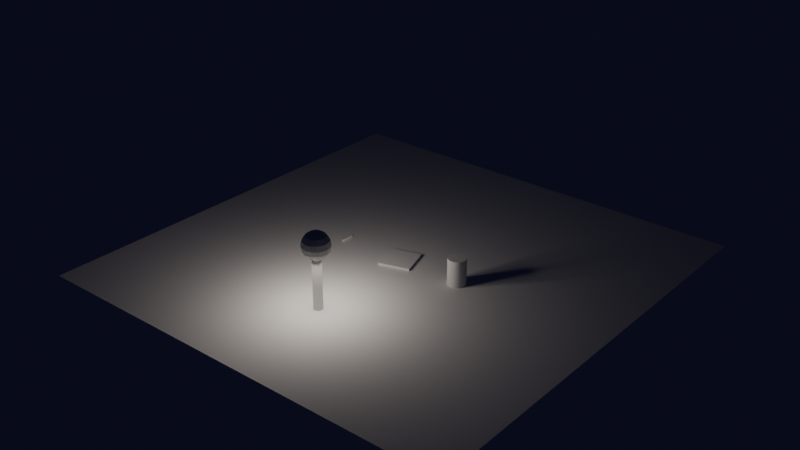 # Source: ED5.blend  (saved by Blender 4.2.66; exported with 4.5.12 LTS)
import bpy
from mathutils import Matrix  # noqa: F401  (used for matrix-valued properties, if any)

bpy.ops.wm.read_factory_settings(use_empty=True)
scene = bpy.context.scene
scene.name = 'Scene'

# ---- collections
col_collection = bpy.data.collections.new('Collection'); scene.collection.children.link(col_collection)

# ---- world
world_world = bpy.data.worlds.new('World'); scene.world = world_world
world_world.use_nodes = True; world_world.node_tree.nodes.clear()
_N = world_world.node_tree.nodes; _L = world_world.node_tree.links
n0 = _N.new('ShaderNodeOutputWorld'); n0.name = 'World Output'; n0.location = (300, 300)
n1 = _N.new('ShaderNodeBackground'); n1.name = 'Background'; n1.location = (10, 300)
n1.inputs[0].default_value = (0.1, 0.1, 0.3, 1.0)
n1.inputs[1].default_value = 0.05
_L.new(n1.outputs[0], n0.inputs[0])
n0.is_active_output = True
world_world.color = (0.05088, 0.05088, 0.05088)
world_world.sun_shadow_jitter_overblur = 0.0

# ---- lights
light_ponto_016 = bpy.data.lights.new('Ponto.016', 'POINT')
light_ponto_016.color = (1.0, 0.9, 0.8)
light_ponto_016.energy = 200.0
light_ponto_016.shadow_soft_size = 0.5

# ---- meshes
me_plano_017 = bpy.data.meshes.new('Plano.017')
me_plano_017.from_pydata([(-5.0, -5.0, 0.0), (5.0, -5.0, 0.0), (-5.0, 5.0, 0.0), (5.0, 5.0, 0.0)], [], [(0, 1, 3, 2)])
_uv = me_plano_017.uv_layers.new(name='Mapa UV')
_uv.uv.foreach_set('vector', [0.0, 0.0, 1.0, 0.0, 1.0, 1.0, 0.0, 1.0])
me_plano_017.update()
me_cubo_016 = bpy.data.meshes.new('Cubo.016')
me_cubo_016.from_pydata([(-0.5, -0.5, -0.5), (-0.5, -0.5, 0.5), (-0.5, 0.5, -0.5), (-0.5, 0.5, 0.5), (0.5, -0.5, -0.5), (0.5, -0.5, 0.5), (0.5, 0.5, -0.5), (0.5, 0.5, 0.5)], [], [(0, 1, 3, 2), (2, 3, 7, 6), (6, 7, 5, 4), (4, 5, 1, 0), (2, 6, 4, 0), (7, 3, 1, 5)])
_uv = me_cubo_016.uv_layers.new(name='Mapa UV')
_uv.uv.foreach_set('vector', [0.375, 0.0, 0.625, 0.0, 0.625, 0.25, 0.375, 0.25, 0.375, 0.25, 0.625, 0.25, 0.625, 0.5, 0.375, 0.5, 0.375, 0.5, 0.625, 0.5, 0.625, 0.75, 0.375, 0.75, 0.375, 0.75, 0.625, 0.75, 0.625, 1.0, 0.375, 1.0, 0.125, 0.5, 0.375, 0.5, 0.375, 0.75, 0.125, 0.75, 0.625, 0.5, 0.875, 0.5, 0.875, 0.75, 0.625, 0.75])
me_cubo_016.update()
me_cilindro_050 = bpy.data.meshes.new('Cilindro.050')
me_cilindro_050.from_pydata([(0.0, 0.2, -0.6), (0.0, 0.2, 0.6), (0.03902, 0.1962, -0.6), (0.03902, 0.1962, 0.6), (0.07654, 0.1848, -0.6), (0.07654, 0.1848, 0.6), (0.1111, 0.1663, -0.6), (0.1111, 0.1663, 0.6), (0.1414, 0.1414, -0.6), (0.1414, 0.1414, 0.6), (0.1663, 0.1111, -0.6), (0.1663, 0.1111, 0.6), (0.1848, 0.07654, -0.6), (0.1848, 0.07654, 0.6), (0.1962, 0.03902, -0.6), (0.1962, 0.03902, 0.6), (0.2, 0.0, -0.6), (0.2, 0.0, 0.6), (0.1962, -0.03902, -0.6), (0.1962, -0.03902, 0.6), (0.1848, -0.07654, -0.6), (0.1848, -0.07654, 0.6), (0.1663, -0.1111, -0.6), (0.1663, -0.1111, 0.6), (0.1414, -0.1414, -0.6), (0.1414, -0.1414, 0.6), (0.1111, -0.1663, -0.6), (0.1111, -0.1663, 0.6), (0.07654, -0.1848, -0.6), (0.07654, -0.1848, 0.6), (0.03902, -0.1962, -0.6), (0.03902, -0.1962, 0.6), (0.0, -0.2, -0.6), (0.0, -0.2, 0.6), (-0.03902, -0.1962, -0.6), (-0.03902, -0.1962, 0.6), (-0.07654, -0.1848, -0.6), (-0.07654, -0.1848, 0.6), (-0.1111, -0.1663, -0.6), (-0.1111, -0.1663, 0.6), (-0.1414, -0.1414, -0.6), (-0.1414, -0.1414, 0.6), (-0.1663, -0.1111, -0.6), (-0.1663, -0.1111, 0.6), (-0.1848, -0.07654, -0.6), (-0.1848, -0.07654, 0.6), (-0.1962, -0.03902, -0.6), (-0.1962, -0.03902, 0.6), (-0.2, 0.0, -0.6), (-0.2, 0.0, 0.6), (-0.1962, 0.03902, -0.6), (-0.1962, 0.03902, 0.6), (-0.1848, 0.07654, -0.6), (-0.1848, 0.07654, 0.6), (-0.1663, 0.1111, -0.6), (-0.1663, 0.1111, 0.6), (-0.1414, 0.1414, -0.6), (-0.1414, 0.1414, 0.6), (-0.1111, 0.1663, -0.6), (-0.1111, 0.1663, 0.6), (-0.07654, 0.1848, -0.6), (-0.07654, 0.1848, 0.6), (-0.03902, 0.1962, -0.6), (-0.03902, 0.1962, 0.6)], [], [(0, 1, 3, 2), (2, 3, 5, 4), (4, 5, 7, 6), (6, 7, 9, 8), (8, 9, 11, 10), (10, 11, 13, 12), (12, 13, 15, 14), (14, 15, 17, 16), (16, 17, 19, 18), (18, 19, 21, 20), (20, 21, 23, 22), (22, 23, 25, 24), (24, 25, 27, 26), (26, 27, 29, 28), (28, 29, 31, 30), (30, 31, 33, 32), (32, 33, 35, 34), (34, 35, 37, 36), (36, 37, 39, 38), (38, 39, 41, 40), (40, 41, 43, 42), (42, 43, 45, 44), (44, 45, 47, 46), (46, 47, 49, 48), (48, 49, 51, 50), (50, 51, 53, 52), (52, 53, 55, 54), (54, 55, 57, 56), (56, 57, 59, 58), (58, 59, 61, 60), (3, 1, 63, 61, 59, 57, 55, 53, 51, 49, 47, 45, 43, 41, 39, 37, 35, 33, 31, 29, 27, 25, 23, 21, 19, 17, 15, 13, 11, 9, 7, 5), (60, 61, 63, 62), (62, 63, 1, 0), (0, 2, 4, 6, 8, 10, 12, 14, 16, 18, 20, 22, 24, 26, 28, 30, 32, 34, 36, 38, 40, 42, 44, 46, 48, 50, 52, 54, 56, 58, 60, 62)])
_uv = me_cilindro_050.uv_layers.new(name='Mapa UV')
_uv.uv.foreach_set('vector', [1.0, 0.5, 1.0, 1.0, 0.9688, 1.0, 0.9688, 0.5, 0.9688, 0.5, 0.9688, 1.0, 0.9375, 1.0, 0.9375, 0.5, 0.9375, 0.5, 0.9375, 1.0, 0.9062, 1.0, 0.9062, 0.5, 0.9062, 0.5, 0.9062, 1.0, 0.875, 1.0, 0.875, 0.5, 0.875, 0.5, 0.875, 1.0, 0.8438, 1.0, 0.8438, 0.5, 0.8438, 0.5, 0.8438, 1.0, 0.8125, 1.0, 0.8125, 0.5, 0.8125, 0.5, 0.8125, 1.0, 0.7812, 1.0, 0.7812, 0.5, 0.7812, 0.5, 0.7812, 1.0, 0.75, 1.0, 0.75, 0.5, 0.75, 0.5, 0.75, 1.0, 0.7188, 1.0, 0.7188, 0.5, 0.7188, 0.5, 0.7188, 1.0, 0.6875, 1.0, 0.6875, 0.5, 0.6875, 0.5, 0.6875, 1.0, 0.6562, 1.0, 0.6562, 0.5, 0.6562, 0.5, 0.6562, 1.0, 0.625, 1.0, 0.625, 0.5, 0.625, 0.5, 0.625, 1.0, 0.5938, 1.0, 0.5938, 0.5, 0.5938, 0.5, 0.5938, 1.0, 0.5625, 1.0, 0.5625, 0.5, 0.5625, 0.5, 0.5625, 1.0, 0.5312, 1.0, 0.5312, 0.5, 0.5312, 0.5, 0.5312, 1.0, 0.5, 1.0, 0.5, 0.5, 0.5, 0.5, 0.5, 1.0, 0.4688, 1.0, 0.4688, 0.5, 0.4688, 0.5, 0.4688, 1.0, 0.4375, 1.0, 0.4375, 0.5, 0.4375, 0.5, 0.4375, 1.0, 0.4062, 1.0, 0.4062, 0.5, 0.4062, 0.5, 0.4062, 1.0, 0.375, 1.0, 0.375, 0.5, 0.375, 0.5, 0.375, 1.0, 0.3438, 1.0, 0.3438, 0.5, 0.3438, 0.5, 0.3438, 1.0, 0.3125, 1.0, 0.3125, 0.5, 0.3125, 0.5, 0.3125, 1.0, 0.2812, 1.0, 0.2812, 0.5, 0.2812, 0.5, 0.2812, 1.0, 0.25, 1.0, 0.25, 0.5, 0.25, 0.5, 0.25, 1.0, 0.2188, 1.0, 0.2188, 0.5, 0.2188, 0.5, 0.2188, 1.0, 0.1875, 1.0, 0.1875, 0.5, 0.1875, 0.5, 0.1875, 1.0, 0.1562, 1.0, 0.1562, 0.5, 0.1562, 0.5, 0.1562, 1.0, 0.125, 1.0, 0.125, 0.5, 0.125, 0.5, 0.125, 1.0, 0.09375, 1.0, 0.09375, 0.5, 0.09375, 0.5, 0.09375, 1.0, 0.0625, 1.0, 0.0625, 0.5, 0.2968, 0.4854, 0.25, 0.49, 0.2032, 0.4854, 0.1582, 0.4717, 0.1167, 0.4496, 0.08029, 0.4197, 0.05045, 0.3833, 0.02827, 0.3418, 0.01461, 0.2968, 0.01, 0.25, 0.01461, 0.2032, 0.02827, 0.1582, 0.05045, 0.1167, 0.08029, 0.08029, 0.1167, 0.05045, 0.1582, 0.02827, 0.2032, 0.01461, 0.25, 0.01, 0.2968, 0.01461, 0.3418, 0.02827, 0.3833, 0.05045, 0.4197, 0.08029, 0.4496, 0.1167, 0.4717, 0.1582, 0.4854, 0.2032, 0.49, 0.25, 0.4854, 0.2968, 0.4717, 0.3418, 0.4496, 0.3833, 0.4197, 0.4197, 0.3833, 0.4496, 0.3418, 0.4717, 0.0625, 0.5, 0.0625, 1.0, 0.03125, 1.0, 0.03125, 0.5, 0.03125, 0.5, 0.03125, 1.0, 0.0, 1.0, 0.0, 0.5, 0.75, 0.49, 0.7968, 0.4854, 0.8418, 0.4717, 0.8833, 0.4496, 0.9197, 0.4197, 0.9496, 0.3833, 0.9717, 0.3418, 0.9854, 0.2968, 0.99, 0.25, 0.9854, 0.2032, 0.9717, 0.1582, 0.9496, 0.1167, 0.9197, 0.08029, 0.8833, 0.05045, 0.8418, 0.02827, 0.7968, 0.01461, 0.75, 0.01, 0.7032, 0.01461, 0.6582, 0.02827, 0.6167, 0.05045, 0.5803, 0.08029, 0.5504, 0.1167, 0.5283, 0.1582, 0.5146, 0.2032, 0.51, 0.25, 0.5146, 0.2968, 0.5283, 0.3418, 0.5504, 0.3833, 0.5803, 0.4197, 0.6167, 0.4496, 0.6582, 0.4717, 0.7032, 0.4854])
me_cilindro_050.update()
me_cilindro_051 = bpy.data.meshes.new('Cilindro.051')
me_cilindro_051.from_pydata([(0.0, 0.05, -0.5), (0.0, 0.05, 0.5), (0.009755, 0.04904, -0.5), (0.009755, 0.04904, 0.5), (0.01913, 0.04619, -0.5), (0.01913, 0.04619, 0.5), (0.02778, 0.04157, -0.5), (0.02778, 0.04157, 0.5), (0.03536, 0.03536, -0.5), (0.03536, 0.03536, 0.5), (0.04157, 0.02778, -0.5), (0.04157, 0.02778, 0.5), (0.04619, 0.01913, -0.5), (0.04619, 0.01913, 0.5), (0.04904, 0.009755, -0.5), (0.04904, 0.009755, 0.5), (0.05, 0.0, -0.5), (0.05, 0.0, 0.5), (0.04904, -0.009755, -0.5), (0.04904, -0.009755, 0.5), (0.04619, -0.01913, -0.5), (0.04619, -0.01913, 0.5), (0.04157, -0.02778, -0.5), (0.04157, -0.02778, 0.5), (0.03536, -0.03536, -0.5), (0.03536, -0.03536, 0.5), (0.02778, -0.04157, -0.5), (0.02778, -0.04157, 0.5), (0.01913, -0.04619, -0.5), (0.01913, -0.04619, 0.5), (0.009755, -0.04904, -0.5), (0.009755, -0.04904, 0.5), (0.0, -0.05, -0.5), (0.0, -0.05, 0.5), (-0.009755, -0.04904, -0.5), (-0.009755, -0.04904, 0.5), (-0.01913, -0.04619, -0.5), (-0.01913, -0.04619, 0.5), (-0.02778, -0.04157, -0.5), (-0.02778, -0.04157, 0.5), (-0.03536, -0.03536, -0.5), (-0.03536, -0.03536, 0.5), (-0.04157, -0.02778, -0.5), (-0.04157, -0.02778, 0.5), (-0.04619, -0.01913, -0.5), (-0.04619, -0.01913, 0.5), (-0.04904, -0.009755, -0.5), (-0.04904, -0.009755, 0.5), (-0.05, 0.0, -0.5), (-0.05, 0.0, 0.5), (-0.04904, 0.009755, -0.5), (-0.04904, 0.009755, 0.5), (-0.04619, 0.01913, -0.5), (-0.04619, 0.01913, 0.5), (-0.04157, 0.02778, -0.5), (-0.04157, 0.02778, 0.5), (-0.03536, 0.03536, -0.5), (-0.03536, 0.03536, 0.5), (-0.02778, 0.04157, -0.5), (-0.02778, 0.04157, 0.5), (-0.01913, 0.04619, -0.5), (-0.01913, 0.04619, 0.5), (-0.009755, 0.04904, -0.5), (-0.009755, 0.04904, 0.5)], [], [(0, 1, 3, 2), (2, 3, 5, 4), (4, 5, 7, 6), (6, 7, 9, 8), (8, 9, 11, 10), (10, 11, 13, 12), (12, 13, 15, 14), (14, 15, 17, 16), (16, 17, 19, 18), (18, 19, 21, 20), (20, 21, 23, 22), (22, 23, 25, 24), (24, 25, 27, 26), (26, 27, 29, 28), (28, 29, 31, 30), (30, 31, 33, 32), (32, 33, 35, 34), (34, 35, 37, 36), (36, 37, 39, 38), (38, 39, 41, 40), (40, 41, 43, 42), (42, 43, 45, 44), (44, 45, 47, 46), (46, 47, 49, 48), (48, 49, 51, 50), (50, 51, 53, 52), (52, 53, 55, 54), (54, 55, 57, 56), (56, 57, 59, 58), (58, 59, 61, 60), (3, 1, 63, 61, 59, 57, 55, 53, 51, 49, 47, 45, 43, 41, 39, 37, 35, 33, 31, 29, 27, 25, 23, 21, 19, 17, 15, 13, 11, 9, 7, 5), (60, 61, 63, 62), (62, 63, 1, 0), (0, 2, 4, 6, 8, 10, 12, 14, 16, 18, 20, 22, 24, 26, 28, 30, 32, 34, 36, 38, 40, 42, 44, 46, 48, 50, 52, 54, 56, 58, 60, 62)])
_uv = me_cilindro_051.uv_layers.new(name='Mapa UV')
_uv.uv.foreach_set('vector', [1.0, 0.5, 1.0, 1.0, 0.9688, 1.0, 0.9688, 0.5, 0.9688, 0.5, 0.9688, 1.0, 0.9375, 1.0, 0.9375, 0.5, 0.9375, 0.5, 0.9375, 1.0, 0.9062, 1.0, 0.9062, 0.5, 0.9062, 0.5, 0.9062, 1.0, 0.875, 1.0, 0.875, 0.5, 0.875, 0.5, 0.875, 1.0, 0.8438, 1.0, 0.8438, 0.5, 0.8438, 0.5, 0.8438, 1.0, 0.8125, 1.0, 0.8125, 0.5, 0.8125, 0.5, 0.8125, 1.0, 0.7812, 1.0, 0.7812, 0.5, 0.7812, 0.5, 0.7812, 1.0, 0.75, 1.0, 0.75, 0.5, 0.75, 0.5, 0.75, 1.0, 0.7188, 1.0, 0.7188, 0.5, 0.7188, 0.5, 0.7188, 1.0, 0.6875, 1.0, 0.6875, 0.5, 0.6875, 0.5, 0.6875, 1.0, 0.6562, 1.0, 0.6562, 0.5, 0.6562, 0.5, 0.6562, 1.0, 0.625, 1.0, 0.625, 0.5, 0.625, 0.5, 0.625, 1.0, 0.5938, 1.0, 0.5938, 0.5, 0.5938, 0.5, 0.5938, 1.0, 0.5625, 1.0, 0.5625, 0.5, 0.5625, 0.5, 0.5625, 1.0, 0.5312, 1.0, 0.5312, 0.5, 0.5312, 0.5, 0.5312, 1.0, 0.5, 1.0, 0.5, 0.5, 0.5, 0.5, 0.5, 1.0, 0.4688, 1.0, 0.4688, 0.5, 0.4688, 0.5, 0.4688, 1.0, 0.4375, 1.0, 0.4375, 0.5, 0.4375, 0.5, 0.4375, 1.0, 0.4062, 1.0, 0.4062, 0.5, 0.4062, 0.5, 0.4062, 1.0, 0.375, 1.0, 0.375, 0.5, 0.375, 0.5, 0.375, 1.0, 0.3438, 1.0, 0.3438, 0.5, 0.3438, 0.5, 0.3438, 1.0, 0.3125, 1.0, 0.3125, 0.5, 0.3125, 0.5, 0.3125, 1.0, 0.2812, 1.0, 0.2812, 0.5, 0.2812, 0.5, 0.2812, 1.0, 0.25, 1.0, 0.25, 0.5, 0.25, 0.5, 0.25, 1.0, 0.2188, 1.0, 0.2188, 0.5, 0.2188, 0.5, 0.2188, 1.0, 0.1875, 1.0, 0.1875, 0.5, 0.1875, 0.5, 0.1875, 1.0, 0.1562, 1.0, 0.1562, 0.5, 0.1562, 0.5, 0.1562, 1.0, 0.125, 1.0, 0.125, 0.5, 0.125, 0.5, 0.125, 1.0, 0.09375, 1.0, 0.09375, 0.5, 0.09375, 0.5, 0.09375, 1.0, 0.0625, 1.0, 0.0625, 0.5, 0.2968, 0.4854, 0.25, 0.49, 0.2032, 0.4854, 0.1582, 0.4717, 0.1167, 0.4496, 0.08029, 0.4197, 0.05045, 0.3833, 0.02827, 0.3418, 0.01461, 0.2968, 0.01, 0.25, 0.01461, 0.2032, 0.02827, 0.1582, 0.05045, 0.1167, 0.08029, 0.08029, 0.1167, 0.05045, 0.1582, 0.02827, 0.2032, 0.01461, 0.25, 0.01, 0.2968, 0.01461, 0.3418, 0.02827, 0.3833, 0.05045, 0.4197, 0.08029, 0.4496, 0.1167, 0.4717, 0.1582, 0.4854, 0.2032, 0.49, 0.25, 0.4854, 0.2968, 0.4717, 0.3418, 0.4496, 0.3833, 0.4197, 0.4197, 0.3833, 0.4496, 0.3418, 0.4717, 0.0625, 0.5, 0.0625, 1.0, 0.03125, 1.0, 0.03125, 0.5, 0.03125, 0.5, 0.03125, 1.0, 0.0, 1.0, 0.0, 0.5, 0.75, 0.49, 0.7968, 0.4854, 0.8418, 0.4717, 0.8833, 0.4496, 0.9197, 0.4197, 0.9496, 0.3833, 0.9717, 0.3418, 0.9854, 0.2968, 0.99, 0.25, 0.9854, 0.2032, 0.9717, 0.1582, 0.9496, 0.1167, 0.9197, 0.08029, 0.8833, 0.05045, 0.8418, 0.02827, 0.7968, 0.01461, 0.75, 0.01, 0.7032, 0.01461, 0.6582, 0.02827, 0.6167, 0.05045, 0.5803, 0.08029, 0.5504, 0.1167, 0.5283, 0.1582, 0.5146, 0.2032, 0.51, 0.25, 0.5146, 0.2968, 0.5283, 0.3418, 0.5504, 0.3833, 0.5803, 0.4197, 0.6167, 0.4496, 0.6582, 0.4717, 0.7032, 0.4854])
me_cilindro_051.update()
me_cilindro_052 = bpy.data.meshes.new('Cilindro.052')
me_cilindro_052.from_pydata([(0.0, 0.1, -0.1), (0.0, 0.1, 0.1), (0.01951, 0.09808, -0.1), (0.01951, 0.09808, 0.1), (0.03827, 0.09239, -0.1), (0.03827, 0.09239, 0.1), (0.05556, 0.08315, -0.1), (0.05556, 0.08315, 0.1), (0.07071, 0.07071, -0.1), (0.07071, 0.07071, 0.1), (0.08315, 0.05556, -0.1), (0.08315, 0.05556, 0.1), (0.09239, 0.03827, -0.1), (0.09239, 0.03827, 0.1), (0.09808, 0.01951, -0.1), (0.09808, 0.01951, 0.1), (0.1, 0.0, -0.1), (0.1, 0.0, 0.1), (0.09808, -0.01951, -0.1), (0.09808, -0.01951, 0.1), (0.09239, -0.03827, -0.1), (0.09239, -0.03827, 0.1), (0.08315, -0.05556, -0.1), (0.08315, -0.05556, 0.1), (0.07071, -0.07071, -0.1), (0.07071, -0.07071, 0.1), (0.05556, -0.08315, -0.1), (0.05556, -0.08315, 0.1), (0.03827, -0.09239, -0.1), (0.03827, -0.09239, 0.1), (0.01951, -0.09808, -0.1), (0.01951, -0.09808, 0.1), (0.0, -0.1, -0.1), (0.0, -0.1, 0.1), (-0.01951, -0.09808, -0.1), (-0.01951, -0.09808, 0.1), (-0.03827, -0.09239, -0.1), (-0.03827, -0.09239, 0.1), (-0.05556, -0.08315, -0.1), (-0.05556, -0.08315, 0.1), (-0.07071, -0.07071, -0.1), (-0.07071, -0.07071, 0.1), (-0.08315, -0.05556, -0.1), (-0.08315, -0.05556, 0.1), (-0.09239, -0.03827, -0.1), (-0.09239, -0.03827, 0.1), (-0.09808, -0.01951, -0.1), (-0.09808, -0.01951, 0.1), (-0.1, 0.0, -0.1), (-0.1, 0.0, 0.1), (-0.09808, 0.01951, -0.1), (-0.09808, 0.01951, 0.1), (-0.09239, 0.03827, -0.1), (-0.09239, 0.03827, 0.1), (-0.08315, 0.05556, -0.1), (-0.08315, 0.05556, 0.1), (-0.07071, 0.07071, -0.1), (-0.07071, 0.07071, 0.1), (-0.05556, 0.08315, -0.1), (-0.05556, 0.08315, 0.1), (-0.03827, 0.09239, -0.1), (-0.03827, 0.09239, 0.1), (-0.01951, 0.09808, -0.1), (-0.01951, 0.09808, 0.1)], [], [(0, 1, 3, 2), (2, 3, 5, 4), (4, 5, 7, 6), (6, 7, 9, 8), (8, 9, 11, 10), (10, 11, 13, 12), (12, 13, 15, 14), (14, 15, 17, 16), (16, 17, 19, 18), (18, 19, 21, 20), (20, 21, 23, 22), (22, 23, 25, 24), (24, 25, 27, 26), (26, 27, 29, 28), (28, 29, 31, 30), (30, 31, 33, 32), (32, 33, 35, 34), (34, 35, 37, 36), (36, 37, 39, 38), (38, 39, 41, 40), (40, 41, 43, 42), (42, 43, 45, 44), (44, 45, 47, 46), (46, 47, 49, 48), (48, 49, 51, 50), (50, 51, 53, 52), (52, 53, 55, 54), (54, 55, 57, 56), (56, 57, 59, 58), (58, 59, 61, 60), (3, 1, 63, 61, 59, 57, 55, 53, 51, 49, 47, 45, 43, 41, 39, 37, 35, 33, 31, 29, 27, 25, 23, 21, 19, 17, 15, 13, 11, 9, 7, 5), (60, 61, 63, 62), (62, 63, 1, 0), (0, 2, 4, 6, 8, 10, 12, 14, 16, 18, 20, 22, 24, 26, 28, 30, 32, 34, 36, 38, 40, 42, 44, 46, 48, 50, 52, 54, 56, 58, 60, 62)])
_uv = me_cilindro_052.uv_layers.new(name='Mapa UV')
_uv.uv.foreach_set('vector', [1.0, 0.5, 1.0, 1.0, 0.9688, 1.0, 0.9688, 0.5, 0.9688, 0.5, 0.9688, 1.0, 0.9375, 1.0, 0.9375, 0.5, 0.9375, 0.5, 0.9375, 1.0, 0.9062, 1.0, 0.9062, 0.5, 0.9062, 0.5, 0.9062, 1.0, 0.875, 1.0, 0.875, 0.5, 0.875, 0.5, 0.875, 1.0, 0.8438, 1.0, 0.8438, 0.5, 0.8438, 0.5, 0.8438, 1.0, 0.8125, 1.0, 0.8125, 0.5, 0.8125, 0.5, 0.8125, 1.0, 0.7812, 1.0, 0.7812, 0.5, 0.7812, 0.5, 0.7812, 1.0, 0.75, 1.0, 0.75, 0.5, 0.75, 0.5, 0.75, 1.0, 0.7188, 1.0, 0.7188, 0.5, 0.7188, 0.5, 0.7188, 1.0, 0.6875, 1.0, 0.6875, 0.5, 0.6875, 0.5, 0.6875, 1.0, 0.6562, 1.0, 0.6562, 0.5, 0.6562, 0.5, 0.6562, 1.0, 0.625, 1.0, 0.625, 0.5, 0.625, 0.5, 0.625, 1.0, 0.5938, 1.0, 0.5938, 0.5, 0.5938, 0.5, 0.5938, 1.0, 0.5625, 1.0, 0.5625, 0.5, 0.5625, 0.5, 0.5625, 1.0, 0.5312, 1.0, 0.5312, 0.5, 0.5312, 0.5, 0.5312, 1.0, 0.5, 1.0, 0.5, 0.5, 0.5, 0.5, 0.5, 1.0, 0.4688, 1.0, 0.4688, 0.5, 0.4688, 0.5, 0.4688, 1.0, 0.4375, 1.0, 0.4375, 0.5, 0.4375, 0.5, 0.4375, 1.0, 0.4062, 1.0, 0.4062, 0.5, 0.4062, 0.5, 0.4062, 1.0, 0.375, 1.0, 0.375, 0.5, 0.375, 0.5, 0.375, 1.0, 0.3438, 1.0, 0.3438, 0.5, 0.3438, 0.5, 0.3438, 1.0, 0.3125, 1.0, 0.3125, 0.5, 0.3125, 0.5, 0.3125, 1.0, 0.2812, 1.0, 0.2812, 0.5, 0.2812, 0.5, 0.2812, 1.0, 0.25, 1.0, 0.25, 0.5, 0.25, 0.5, 0.25, 1.0, 0.2188, 1.0, 0.2188, 0.5, 0.2188, 0.5, 0.2188, 1.0, 0.1875, 1.0, 0.1875, 0.5, 0.1875, 0.5, 0.1875, 1.0, 0.1562, 1.0, 0.1562, 0.5, 0.1562, 0.5, 0.1562, 1.0, 0.125, 1.0, 0.125, 0.5, 0.125, 0.5, 0.125, 1.0, 0.09375, 1.0, 0.09375, 0.5, 0.09375, 0.5, 0.09375, 1.0, 0.0625, 1.0, 0.0625, 0.5, 0.2968, 0.4854, 0.25, 0.49, 0.2032, 0.4854, 0.1582, 0.4717, 0.1167, 0.4496, 0.08029, 0.4197, 0.05045, 0.3833, 0.02827, 0.3418, 0.01461, 0.2968, 0.01, 0.25, 0.01461, 0.2032, 0.02827, 0.1582, 0.05045, 0.1167, 0.08029, 0.08029, 0.1167, 0.05045, 0.1582, 0.02827, 0.2032, 0.01461, 0.25, 0.01, 0.2968, 0.01461, 0.3418, 0.02827, 0.3833, 0.05045, 0.4197, 0.08029, 0.4496, 0.1167, 0.4717, 0.1582, 0.4854, 0.2032, 0.49, 0.25, 0.4854, 0.2968, 0.4717, 0.3418, 0.4496, 0.3833, 0.4197, 0.4197, 0.3833, 0.4496, 0.3418, 0.4717, 0.0625, 0.5, 0.0625, 1.0, 0.03125, 1.0, 0.03125, 0.5, 0.03125, 0.5, 0.03125, 1.0, 0.0, 1.0, 0.0, 0.5, 0.75, 0.49, 0.7968, 0.4854, 0.8418, 0.4717, 0.8833, 0.4496, 0.9197, 0.4197, 0.9496, 0.3833, 0.9717, 0.3418, 0.9854, 0.2968, 0.99, 0.25, 0.9854, 0.2032, 0.9717, 0.1582, 0.9496, 0.1167, 0.9197, 0.08029, 0.8833, 0.05045, 0.8418, 0.02827, 0.7968, 0.01461, 0.75, 0.01, 0.7032, 0.01461, 0.6582, 0.02827, 0.6167, 0.05045, 0.5803, 0.08029, 0.5504, 0.1167, 0.5283, 0.1582, 0.5146, 0.2032, 0.51, 0.25, 0.5146, 0.2968, 0.5283, 0.3418, 0.5504, 0.3833, 0.5803, 0.4197, 0.6167, 0.4496, 0.6582, 0.4717, 0.7032, 0.4854])
me_cilindro_052.update()
me_esfera_uv_016 = bpy.data.meshes.new('Esfera UV.016')
me_esfera_uv_016.from_pydata([(0.0, 0.2121, 0.2121), (0.0, 0.2772, 0.1148), (0.0, 0.2772, -0.1148), (0.0, 0.1148, -0.2772), (0.04393, 0.1061, 0.2772), (0.08118, 0.196, 0.2121), (0.1061, 0.2561, 0.1148), (0.1148, 0.2772, 0.0), (0.1061, 0.2561, -0.1148), (0.08118, 0.196, -0.2121), (0.04393, 0.1061, -0.2772), (0.08118, 0.08118, 0.2772), (0.15, 0.15, 0.2121), (0.196, 0.196, 0.1148), (0.2121, 0.2121, 0.0), (0.196, 0.196, -0.1148), (0.15, 0.15, -0.2121), (0.08118, 0.08118, -0.2772), (0.1061, 0.04393, 0.2772), (0.196, 0.08118, 0.2121), (0.2561, 0.1061, 0.1148), (0.2772, 0.1148, 0.0), (0.2561, 0.1061, -0.1148), (0.196, 0.08118, -0.2121), (0.1061, 0.04393, -0.2772), (0.1148, -1.49e-08, 0.2772), (0.2121, -2.98e-08, 0.2121), (0.2772, -2.235e-08, 0.1148), (0.3, -2.98e-08, 0.0), (0.2772, -2.235e-08, -0.1148), (0.2121, -2.98e-08, -0.2121), (0.1148, -1.49e-08, -0.2772), (0.1061, -0.04393, 0.2772), (0.196, -0.08118, 0.2121), (0.2561, -0.1061, 0.1148), (0.2772, -0.1148, 0.0), (0.2561, -0.1061, -0.1148), (0.196, -0.08118, -0.2121), (0.1061, -0.04393, -0.2772), (0.08118, -0.08118, 0.2772), (0.15, -0.15, 0.2121), (0.196, -0.196, 0.1148), (0.2121, -0.2121, 0.0), (0.196, -0.196, -0.1148), (0.15, -0.15, -0.2121), (0.08118, -0.08118, -0.2772), (0.04393, -0.1061, 0.2772), (0.08118, -0.196, 0.2121), (0.1061, -0.2561, 0.1148), (0.1148, -0.2772, 0.0), (0.1061, -0.2561, -0.1148), (0.08118, -0.196, -0.2121), (0.04393, -0.1061, -0.2772), (-3.353e-08, -0.1148, 0.2772), (-5.96e-08, -0.2121, 0.2121), (-5.215e-08, -0.2772, 0.1148), (-5.96e-08, -0.3, 0.0), (-5.215e-08, -0.2772, -0.1148), (-5.96e-08, -0.2121, -0.2121), (-3.353e-08, -0.1148, -0.2772), (0.0, 0.0, -0.3), (0.0, 0.0, 0.3), (-0.04393, -0.1061, 0.2772), (-0.08118, -0.196, 0.2121), (-0.1061, -0.2561, 0.1148), (-0.1148, -0.2772, 0.0), (-0.1061, -0.2561, -0.1148), (-0.08118, -0.196, -0.2121), (-0.04393, -0.1061, -0.2772), (-0.08118, -0.08118, 0.2772), (-0.15, -0.15, 0.2121), (-0.196, -0.196, 0.1148), (-0.2121, -0.2121, 0.0), (-0.196, -0.196, -0.1148), (-0.15, -0.15, -0.2121), (-0.08118, -0.08118, -0.2772), (-0.1061, -0.04393, 0.2772), (-0.196, -0.08118, 0.2121), (-0.2561, -0.1061, 0.1148), (-0.2772, -0.1148, 0.0), (-0.2561, -0.1061, -0.1148), (-0.196, -0.08118, -0.2121), (-0.1061, -0.04393, -0.2772), (-0.1148, 4.47e-08, 0.2772), (-0.2121, 1.118e-07, 0.2121), (-0.2772, 8.196e-08, 0.1148), (-0.3, 9.686e-08, 0.0), (-0.2772, 8.196e-08, -0.1148), (-0.2121, 1.118e-07, -0.2121), (-0.1148, 4.47e-08, -0.2772), (-0.1061, 0.04393, 0.2772), (-0.196, 0.08118, 0.2121), (-0.2561, 0.1061, 0.1148), (-0.2772, 0.1148, 0.0), (-0.2561, 0.1061, -0.1148), (-0.196, 0.08118, -0.2121), (-0.1061, 0.04393, -0.2772), (-0.08118, 0.08118, 0.2772), (-0.15, 0.15, 0.2121), (-0.196, 0.196, 0.1148), (-0.2121, 0.2121, 0.0), (-0.196, 0.196, -0.1148), (-0.15, 0.15, -0.2121), (-0.08118, 0.08118, -0.2772), (-0.04393, 0.1061, 0.2772), (-0.08118, 0.196, 0.2121), (-0.1061, 0.2561, 0.1148), (-0.1148, 0.2772, 0.0), (-0.1061, 0.2561, -0.1148), (-0.08118, 0.196, -0.2121), (-0.04393, 0.1061, -0.2772), (6.333e-08, 0.1148, 0.2772), (1.192e-07, 0.3, 0.0), (1.49e-07, 0.2121, -0.2121)], [], [(3, 113, 9, 10), (2, 112, 7, 8), (1, 0, 5, 6), (111, 61, 4), (60, 3, 10), (113, 2, 8, 9), (112, 1, 6, 7), (0, 111, 4, 5), (4, 61, 11), (60, 10, 17), (9, 8, 15, 16), (7, 6, 13, 14), (5, 4, 11, 12), (10, 9, 16, 17), (8, 7, 14, 15), (6, 5, 12, 13), (16, 15, 22, 23), (14, 13, 20, 21), (12, 11, 18, 19), (17, 16, 23, 24), (15, 14, 21, 22), (13, 12, 19, 20), (11, 61, 18), (60, 17, 24), (24, 23, 30, 31), (22, 21, 28, 29), (20, 19, 26, 27), (18, 61, 25), (60, 24, 31), (23, 22, 29, 30), (21, 20, 27, 28), (19, 18, 25, 26), (29, 28, 35, 36), (27, 26, 33, 34), (25, 61, 32), (60, 31, 38), (30, 29, 36, 37), (28, 27, 34, 35), (26, 25, 32, 33), (31, 30, 37, 38), (60, 38, 45), (37, 36, 43, 44), (35, 34, 41, 42), (33, 32, 39, 40), (38, 37, 44, 45), (36, 35, 42, 43), (34, 33, 40, 41), (32, 61, 39), (42, 41, 48, 49), (40, 39, 46, 47), (45, 44, 51, 52), (43, 42, 49, 50), (41, 40, 47, 48), (39, 61, 46), (60, 45, 52), (44, 43, 50, 51), (52, 51, 58, 59), (50, 49, 56, 57), (48, 47, 54, 55), (46, 61, 53), (60, 52, 59), (51, 50, 57, 58), (49, 48, 55, 56), (47, 46, 53, 54), (55, 54, 63, 64), (53, 61, 62), (60, 59, 68), (58, 57, 66, 67), (56, 55, 64, 65), (54, 53, 62, 63), (59, 58, 67, 68), (57, 56, 65, 66), (60, 68, 75), (67, 66, 73, 74), (65, 64, 71, 72), (63, 62, 69, 70), (68, 67, 74, 75), (66, 65, 72, 73), (64, 63, 70, 71), (62, 61, 69), (70, 69, 76, 77), (75, 74, 81, 82), (73, 72, 79, 80), (71, 70, 77, 78), (69, 61, 76), (60, 75, 82), (74, 73, 80, 81), (72, 71, 78, 79), (82, 81, 88, 89), (80, 79, 86, 87), (78, 77, 84, 85), (76, 61, 83), (60, 82, 89), (81, 80, 87, 88), (79, 78, 85, 86), (77, 76, 83, 84), (83, 61, 90), (60, 89, 96), (88, 87, 94, 95), (86, 85, 92, 93), (84, 83, 90, 91), (89, 88, 95, 96), (87, 86, 93, 94), (85, 84, 91, 92), (95, 94, 101, 102), (93, 92, 99, 100), (91, 90, 97, 98), (96, 95, 102, 103), (94, 93, 100, 101), (92, 91, 98, 99), (90, 61, 97), (60, 96, 103), (103, 102, 109, 110), (101, 100, 107, 108), (99, 98, 105, 106), (97, 61, 104), (60, 103, 110), (102, 101, 108, 109), (100, 99, 106, 107), (98, 97, 104, 105), (108, 107, 112, 2), (106, 105, 0, 1), (104, 61, 111), (60, 110, 3), (109, 108, 2, 113), (107, 106, 1, 112), (105, 104, 111, 0), (110, 109, 113, 3)])
_uv = me_esfera_uv_016.uv_layers.new(name='Mapa UV')
_uv.uv.foreach_set('vector', [0.75, 0.125, 0.75, 0.25, 0.6875, 0.25, 0.6875, 0.125, 0.75, 0.375, 0.75, 0.5, 0.6875, 0.5, 0.6875, 0.375, 0.75, 0.625, 0.75, 0.75, 0.6875, 0.75, 0.6875, 0.625, 0.75, 0.875, 0.7187, 1.0, 0.6875, 0.875, 0.7188, 0.0, 0.75, 0.125, 0.6875, 0.125, 0.75, 0.25, 0.75, 0.375, 0.6875, 0.375, 0.6875, 0.25, 0.75, 0.5, 0.75, 0.625, 0.6875, 0.625, 0.6875, 0.5, 0.75, 0.75, 0.75, 0.875, 0.6875, 0.875, 0.6875, 0.75, 0.6875, 0.875, 0.6562, 1.0, 0.625, 0.875, 0.6562, 0.0, 0.6875, 0.125, 0.625, 0.125, 0.6875, 0.25, 0.6875, 0.375, 0.625, 0.375, 0.625, 0.25, 0.6875, 0.5, 0.6875, 0.625, 0.625, 0.625, 0.625, 0.5, 0.6875, 0.75, 0.6875, 0.875, 0.625, 0.875, 0.625, 0.75, 0.6875, 0.125, 0.6875, 0.25, 0.625, 0.25, 0.625, 0.125, 0.6875, 0.375, 0.6875, 0.5, 0.625, 0.5, 0.625, 0.375, 0.6875, 0.625, 0.6875, 0.75, 0.625, 0.75, 0.625, 0.625, 0.625, 0.25, 0.625, 0.375, 0.5625, 0.375, 0.5625, 0.25, 0.625, 0.5, 0.625, 0.625, 0.5625, 0.625, 0.5625, 0.5, 0.625, 0.75, 0.625, 0.875, 0.5625, 0.875, 0.5625, 0.75, 0.625, 0.125, 0.625, 0.25, 0.5625, 0.25, 0.5625, 0.125, 0.625, 0.375, 0.625, 0.5, 0.5625, 0.5, 0.5625, 0.375, 0.625, 0.625, 0.625, 0.75, 0.5625, 0.75, 0.5625, 0.625, 0.625, 0.875, 0.5938, 1.0, 0.5625, 0.875, 0.5938, 0.0, 0.625, 0.125, 0.5625, 0.125, 0.5625, 0.125, 0.5625, 0.25, 0.5, 0.25, 0.5, 0.125, 0.5625, 0.375, 0.5625, 0.5, 0.5, 0.5, 0.5, 0.375, 0.5625, 0.625, 0.5625, 0.75, 0.5, 0.75, 0.5, 0.625, 0.5625, 0.875, 0.5312, 1.0, 0.5, 0.875, 0.5312, 0.0, 0.5625, 0.125, 0.5, 0.125, 0.5625, 0.25, 0.5625, 0.375, 0.5, 0.375, 0.5, 0.25, 0.5625, 0.5, 0.5625, 0.625, 0.5, 0.625, 0.5, 0.5, 0.5625, 0.75, 0.5625, 0.875, 0.5, 0.875, 0.5, 0.75, 0.5, 0.375, 0.5, 0.5, 0.4375, 0.5, 0.4375, 0.375, 0.5, 0.625, 0.5, 0.75, 0.4375, 0.75, 0.4375, 0.625, 0.5, 0.875, 0.4687, 1.0, 0.4375, 0.875, 0.4687, 0.0, 0.5, 0.125, 0.4375, 0.125, 0.5, 0.25, 0.5, 0.375, 0.4375, 0.375, 0.4375, 0.25, 0.5, 0.5, 0.5, 0.625, 0.4375, 0.625, 0.4375, 0.5, 0.5, 0.75, 0.5, 0.875, 0.4375, 0.875, 0.4375, 0.75, 0.5, 0.125, 0.5, 0.25, 0.4375, 0.25, 0.4375, 0.125, 0.4062, 0.0, 0.4375, 0.125, 0.375, 0.125, 0.4375, 0.25, 0.4375, 0.375, 0.375, 0.375, 0.375, 0.25, 0.4375, 0.5, 0.4375, 0.625, 0.375, 0.625, 0.375, 0.5, 0.4375, 0.75, 0.4375, 0.875, 0.375, 0.875, 0.375, 0.75, 0.4375, 0.125, 0.4375, 0.25, 0.375, 0.25, 0.375, 0.125, 0.4375, 0.375, 0.4375, 0.5, 0.375, 0.5, 0.375, 0.375, 0.4375, 0.625, 0.4375, 0.75, 0.375, 0.75, 0.375, 0.625, 0.4375, 0.875, 0.4062, 1.0, 0.375, 0.875, 0.375, 0.5, 0.375, 0.625, 0.3125, 0.625, 0.3125, 0.5, 0.375, 0.75, 0.375, 0.875, 0.3125, 0.875, 0.3125, 0.75, 0.375, 0.125, 0.375, 0.25, 0.3125, 0.25, 0.3125, 0.125, 0.375, 0.375, 0.375, 0.5, 0.3125, 0.5, 0.3125, 0.375, 0.375, 0.625, 0.375, 0.75, 0.3125, 0.75, 0.3125, 0.625, 0.375, 0.875, 0.3437, 1.0, 0.3125, 0.875, 0.3437, 0.0, 0.375, 0.125, 0.3125, 0.125, 0.375, 0.25, 0.375, 0.375, 0.3125, 0.375, 0.3125, 0.25, 0.3125, 0.125, 0.3125, 0.25, 0.25, 0.25, 0.25, 0.125, 0.3125, 0.375, 0.3125, 0.5, 0.25, 0.5, 0.25, 0.375, 0.3125, 0.625, 0.3125, 0.75, 0.25, 0.75, 0.25, 0.625, 0.3125, 0.875, 0.2812, 1.0, 0.25, 0.875, 0.2812, 0.0, 0.3125, 0.125, 0.25, 0.125, 0.3125, 0.25, 0.3125, 0.375, 0.25, 0.375, 0.25, 0.25, 0.3125, 0.5, 0.3125, 0.625, 0.25, 0.625, 0.25, 0.5, 0.3125, 0.75, 0.3125, 0.875, 0.25, 0.875, 0.25, 0.75, 0.25, 0.625, 0.25, 0.75, 0.1875, 0.75, 0.1875, 0.625, 0.25, 0.875, 0.2187, 1.0, 0.1875, 0.875, 0.2187, 0.0, 0.25, 0.125, 0.1875, 0.125, 0.25, 0.25, 0.25, 0.375, 0.1875, 0.375, 0.1875, 0.25, 0.25, 0.5, 0.25, 0.625, 0.1875, 0.625, 0.1875, 0.5, 0.25, 0.75, 0.25, 0.875, 0.1875, 0.875, 0.1875, 0.75, 0.25, 0.125, 0.25, 0.25, 0.1875, 0.25, 0.1875, 0.125, 0.25, 0.375, 0.25, 0.5, 0.1875, 0.5, 0.1875, 0.375, 0.1562, 0.0, 0.1875, 0.125, 0.125, 0.125, 0.1875, 0.25, 0.1875, 0.375, 0.125, 0.375, 0.125, 0.25, 0.1875, 0.5, 0.1875, 0.625, 0.125, 0.625, 0.125, 0.5, 0.1875, 0.75, 0.1875, 0.875, 0.125, 0.875, 0.125, 0.75, 0.1875, 0.125, 0.1875, 0.25, 0.125, 0.25, 0.125, 0.125, 0.1875, 0.375, 0.1875, 0.5, 0.125, 0.5, 0.125, 0.375, 0.1875, 0.625, 0.1875, 0.75, 0.125, 0.75, 0.125, 0.625, 0.1875, 0.875, 0.1562, 1.0, 0.125, 0.875, 0.125, 0.75, 0.125, 0.875, 0.0625, 0.875, 0.0625, 0.75, 0.125, 0.125, 0.125, 0.25, 0.0625, 0.25, 0.0625, 0.125, 0.125, 0.375, 0.125, 0.5, 0.0625, 0.5, 0.0625, 0.375, 0.125, 0.625, 0.125, 0.75, 0.0625, 0.75, 0.0625, 0.625, 0.125, 0.875, 0.09375, 1.0, 0.0625, 0.875, 0.09375, 0.0, 0.125, 0.125, 0.0625, 0.125, 0.125, 0.25, 0.125, 0.375, 0.0625, 0.375, 0.0625, 0.25, 0.125, 0.5, 0.125, 0.625, 0.0625, 0.625, 0.0625, 0.5, 0.0625, 0.125, 0.0625, 0.25, 0.0, 0.25, 0.0, 0.125, 0.0625, 0.375, 0.0625, 0.5, 0.0, 0.5, 0.0, 0.375, 0.0625, 0.625, 0.0625, 0.75, 0.0, 0.75, 0.0, 0.625, 0.0625, 0.875, 0.03125, 1.0, 0.0, 0.875, 0.03125, 0.0, 0.0625, 0.125, 0.0, 0.125, 0.0625, 0.25, 0.0625, 0.375, 0.0, 0.375, 0.0, 0.25, 0.0625, 0.5, 0.0625, 0.625, 0.0, 0.625, 0.0, 0.5, 0.0625, 0.75, 0.0625, 0.875, 0.0, 0.875, 0.0, 0.75, 1.0, 0.875, 0.9687, 1.0, 0.9375, 0.875, 0.9687, 0.0, 1.0, 0.125, 0.9375, 0.125, 1.0, 0.25, 1.0, 0.375, 0.9375, 0.375, 0.9375, 0.25, 1.0, 0.5, 1.0, 0.625, 0.9375, 0.625, 0.9375, 0.5, 1.0, 0.75, 1.0, 0.875, 0.9375, 0.875, 0.9375, 0.75, 1.0, 0.125, 1.0, 0.25, 0.9375, 0.25, 0.9375, 0.125, 1.0, 0.375, 1.0, 0.5, 0.9375, 0.5, 0.9375, 0.375, 1.0, 0.625, 1.0, 0.75, 0.9375, 0.75, 0.9375, 0.625, 0.9375, 0.25, 0.9375, 0.375, 0.875, 0.375, 0.875, 0.25, 0.9375, 0.5, 0.9375, 0.625, 0.875, 0.625, 0.875, 0.5, 0.9375, 0.75, 0.9375, 0.875, 0.875, 0.875, 0.875, 0.75, 0.9375, 0.125, 0.9375, 0.25, 0.875, 0.25, 0.875, 0.125, 0.9375, 0.375, 0.9375, 0.5, 0.875, 0.5, 0.875, 0.375, 0.9375, 0.625, 0.9375, 0.75, 0.875, 0.75, 0.875, 0.625, 0.9375, 0.875, 0.9062, 1.0, 0.875, 0.875, 0.9062, 0.0, 0.9375, 0.125, 0.875, 0.125, 0.875, 0.125, 0.875, 0.25, 0.8125, 0.25, 0.8125, 0.125, 0.875, 0.375, 0.875, 0.5, 0.8125, 0.5, 0.8125, 0.375, 0.875, 0.625, 0.875, 0.75, 0.8125, 0.75, 0.8125, 0.625, 0.875, 0.875, 0.8437, 1.0, 0.8125, 0.875, 0.8437, 0.0, 0.875, 0.125, 0.8125, 0.125, 0.875, 0.25, 0.875, 0.375, 0.8125, 0.375, 0.8125, 0.25, 0.875, 0.5, 0.875, 0.625, 0.8125, 0.625, 0.8125, 0.5, 0.875, 0.75, 0.875, 0.875, 0.8125, 0.875, 0.8125, 0.75, 0.8125, 0.375, 0.8125, 0.5, 0.75, 0.5, 0.75, 0.375, 0.8125, 0.625, 0.8125, 0.75, 0.75, 0.75, 0.75, 0.625, 0.8125, 0.875, 0.7812, 1.0, 0.75, 0.875, 0.7812, 0.0, 0.8125, 0.125, 0.75, 0.125, 0.8125, 0.25, 0.8125, 0.375, 0.75, 0.375, 0.75, 0.25, 0.8125, 0.5, 0.8125, 0.625, 0.75, 0.625, 0.75, 0.5, 0.8125, 0.75, 0.8125, 0.875, 0.75, 0.875, 0.75, 0.75, 0.8125, 0.125, 0.8125, 0.25, 0.75, 0.25, 0.75, 0.125])
me_esfera_uv_016.update()

# ---- objects
ob_mesa = bpy.data.objects.new('Mesa', me_plano_017)
ob_livro = bpy.data.objects.new('Livro', me_cubo_016)
ob_copo = bpy.data.objects.new('Copo', me_cilindro_050)
ob_l_pis = bpy.data.objects.new('Lápis', me_cilindro_051)
ob_base_do_abajur = bpy.data.objects.new('Base do Abajur', me_cilindro_052)
ob_c_pula_do_abajur = bpy.data.objects.new('Cúpula do Abajur', me_esfera_uv_016)
ob_ponto = bpy.data.objects.new('Ponto', light_ponto_016)

# ---- transforms, parenting, visibility, modifiers, constraints
ob_mesa.location = (0.0, 0.0, 0.0)
ob_livro.location = (0.0, 0.0, 0.03)
ob_livro.rotation_euler = (0.0, 0.0, 0.3)
ob_livro.scale = (0.7, 0.7, 0.05)
ob_copo.location = (1.5, 0.0, 0.3)
ob_copo.scale = (1.0, 1.0, 0.5)
ob_l_pis.location = (-1.5, 0.0, 0.03)
ob_l_pis.rotation_euler = (1.571, 0.0, 0.0)
ob_l_pis.scale = (0.6, 0.6, 0.28)
ob_base_do_abajur.location = (0.0, -2.5, 0.6)
ob_base_do_abajur.scale = (1.0, 1.0, 6.0)
ob_c_pula_do_abajur.location = (0.0, -2.5, 1.4)
ob_ponto.location = (0.0, -2.5, 1.4)

# ---- collection membership
col_collection.objects.link(ob_mesa)
col_collection.objects.link(ob_livro)
col_collection.objects.link(ob_copo)
col_collection.objects.link(ob_l_pis)
col_collection.objects.link(ob_base_do_abajur)
col_collection.objects.link(ob_c_pula_do_abajur)
col_collection.objects.link(ob_ponto)

# ---- scene / render settings (as saved in the file)
scene.frame_start = 1; scene.frame_end = 250; scene.frame_set(126)
scene.render.engine = 'CYCLES'
scene.cycles.samples = 128
bpy.context.view_layer.update()

# ---- added for rendering (the .blend has no active camera): camera
cam_auto = bpy.data.cameras.new('AutoCamera')
cam_auto.lens = 50.0
cam_auto.sensor_width = 36.0
cam_auto.clip_end = 1000.0
ob_auto_camera = bpy.data.objects.new('AutoCamera', cam_auto)
scene.collection.objects.link(ob_auto_camera)
ob_auto_camera.location = (13.1788, -15.8146, 11.3931)
ob_auto_camera.rotation_euler = (1.09748, -7.21219e-08, 0.694738)
scene.camera = ob_auto_camera
bpy.context.view_layer.update()
